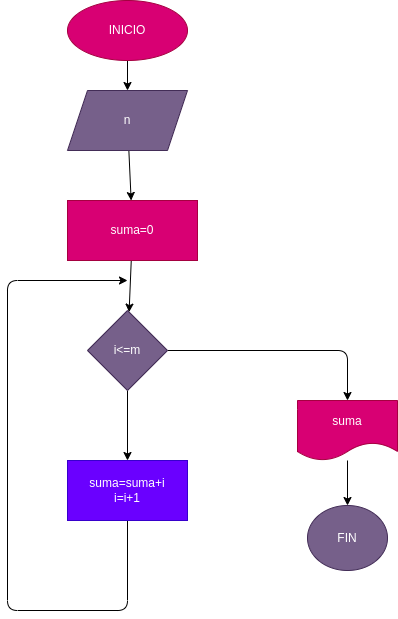

The diagram above was exported from draw.io. Its source (the exported page's mxGraphModel, read from the mxfile embedded in the PNG):
<mxGraphModel dx="576" dy="411" grid="1" gridSize="10" guides="1" tooltips="1" connect="1" arrows="1" fold="1" page="1" pageScale="1" pageWidth="827" pageHeight="1169" math="0" shadow="0">
  <root>
    <mxCell id="0" />
    <mxCell id="1" parent="0" />
    <mxCell id="2" value="" style="edgeStyle=none;html=1;" parent="1" source="3" target="5" edge="1">
      <mxGeometry relative="1" as="geometry" />
    </mxCell>
    <mxCell id="3" value="INICIO" style="ellipse;whiteSpace=wrap;html=1;fillColor=#d80073;fontColor=#ffffff;strokeColor=#A50040;" parent="1" vertex="1">
      <mxGeometry x="330" width="120" height="60" as="geometry" />
    </mxCell>
    <mxCell id="4" value="" style="edgeStyle=none;html=1;" parent="1" source="5" target="7" edge="1">
      <mxGeometry relative="1" as="geometry" />
    </mxCell>
    <mxCell id="5" value="n" style="shape=parallelogram;perimeter=parallelogramPerimeter;whiteSpace=wrap;html=1;fixedSize=1;fillColor=#76608a;fontColor=#ffffff;strokeColor=#432D57;" parent="1" vertex="1">
      <mxGeometry x="330" y="90" width="120" height="60" as="geometry" />
    </mxCell>
    <mxCell id="6" value="" style="edgeStyle=none;html=1;" parent="1" source="7" target="10" edge="1">
      <mxGeometry relative="1" as="geometry" />
    </mxCell>
    <mxCell id="7" value="suma=0" style="whiteSpace=wrap;html=1;fillColor=#d80073;fontColor=#ffffff;strokeColor=#A50040;" parent="1" vertex="1">
      <mxGeometry x="330" y="200" width="130" height="60" as="geometry" />
    </mxCell>
    <mxCell id="8" value="" style="edgeStyle=none;html=1;" parent="1" source="10" target="12" edge="1">
      <mxGeometry relative="1" as="geometry" />
    </mxCell>
    <mxCell id="9" value="" style="edgeStyle=none;html=1;" parent="1" source="10" target="14" edge="1">
      <mxGeometry relative="1" as="geometry">
        <Array as="points">
          <mxPoint x="610" y="350" />
        </Array>
      </mxGeometry>
    </mxCell>
    <mxCell id="10" value="i&amp;lt;=m" style="rhombus;whiteSpace=wrap;html=1;fillColor=#76608a;fontColor=#ffffff;strokeColor=#432D57;" parent="1" vertex="1">
      <mxGeometry x="350" y="310" width="80" height="80" as="geometry" />
    </mxCell>
    <mxCell id="11" style="edgeStyle=none;html=1;" parent="1" source="12" edge="1">
      <mxGeometry relative="1" as="geometry">
        <mxPoint x="390" y="280" as="targetPoint" />
        <Array as="points">
          <mxPoint x="390" y="610" />
          <mxPoint x="270" y="610" />
          <mxPoint x="270" y="280" />
        </Array>
      </mxGeometry>
    </mxCell>
    <mxCell id="12" value="suma=suma+i&lt;br&gt;i=i+1" style="whiteSpace=wrap;html=1;fillColor=#6a00ff;fontColor=#ffffff;strokeColor=#3700CC;" parent="1" vertex="1">
      <mxGeometry x="330" y="460" width="120" height="60" as="geometry" />
    </mxCell>
    <mxCell id="13" value="" style="edgeStyle=none;html=1;" parent="1" source="14" target="15" edge="1">
      <mxGeometry relative="1" as="geometry" />
    </mxCell>
    <mxCell id="14" value="suma" style="shape=document;whiteSpace=wrap;html=1;boundedLbl=1;fillColor=#d80073;fontColor=#ffffff;strokeColor=#A50040;" parent="1" vertex="1">
      <mxGeometry x="560" y="400" width="100" height="60" as="geometry" />
    </mxCell>
    <mxCell id="15" value="FIN" style="ellipse;whiteSpace=wrap;html=1;fillColor=#76608a;fontColor=#ffffff;strokeColor=#432D57;" parent="1" vertex="1">
      <mxGeometry x="570" y="505" width="80" height="65" as="geometry" />
    </mxCell>
  </root>
</mxGraphModel>